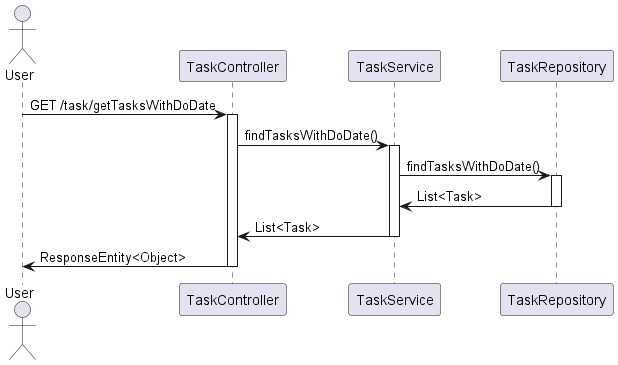

The diagram above was rendered by PlantUML. Its source (embedded in the PNG):
@startuml
actor User
User -> TaskController: GET /task/getTasksWithDoDate
activate TaskController
TaskController -> TaskService: findTasksWithDoDate()
activate TaskService
TaskService -> TaskRepository: findTasksWithDoDate()
activate TaskRepository
TaskRepository -> TaskService: List<Task>
deactivate TaskRepository
TaskService -> TaskController: List<Task>
deactivate TaskService
TaskController -> User: ResponseEntity<Object>
deactivate TaskController
@enduml